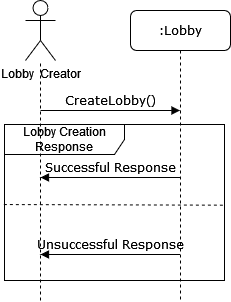

The diagram above was exported from draw.io. Its source (the exported page's mxGraphModel, read from the mxfile embedded in the PNG):
<mxGraphModel dx="1422" dy="780" grid="1" gridSize="10" guides="1" tooltips="1" connect="1" arrows="1" fold="1" page="1" pageScale="1" pageWidth="850" pageHeight="1100" math="0" shadow="0">
  <root>
    <mxCell id="0" />
    <mxCell id="1" parent="0" />
    <mxCell id="z_trbqw_LbQCN2K4Look-1" value="CreateLobby()" style="html=1;verticalAlign=bottom;endArrow=block;labelBackgroundColor=none;fontFamily=Verdana;fontSize=12;edgeStyle=elbowEdgeStyle;elbow=vertical;" edge="1" parent="1">
      <mxGeometry relative="1" as="geometry">
        <mxPoint x="150" y="180" as="sourcePoint" />
        <mxPoint x="289.5" y="180" as="targetPoint" />
      </mxGeometry>
    </mxCell>
    <mxCell id="z_trbqw_LbQCN2K4Look-2" value="&lt;div&gt;Lobby&amp;nbsp; Creator&lt;/div&gt;" style="shape=umlActor;verticalLabelPosition=bottom;verticalAlign=top;html=1;outlineConnect=0;" vertex="1" parent="1">
      <mxGeometry x="135" y="70" width="30" height="60" as="geometry" />
    </mxCell>
    <mxCell id="z_trbqw_LbQCN2K4Look-3" value="Successful Response" style="html=1;verticalAlign=bottom;endArrow=block;labelBackgroundColor=none;fontFamily=Verdana;fontSize=12;edgeStyle=elbowEdgeStyle;elbow=vertical;" edge="1" parent="1">
      <mxGeometry relative="1" as="geometry">
        <mxPoint x="289.5000000000002" y="247" as="sourcePoint" />
        <mxPoint x="150" y="247" as="targetPoint" />
      </mxGeometry>
    </mxCell>
    <mxCell id="z_trbqw_LbQCN2K4Look-4" value="Lobby Creation Response" style="shape=umlFrame;whiteSpace=wrap;html=1;width=120;height=30;" vertex="1" parent="1">
      <mxGeometry x="114" y="194" width="220" height="156" as="geometry" />
    </mxCell>
    <mxCell id="z_trbqw_LbQCN2K4Look-5" value="" style="endArrow=none;dashed=1;html=1;rounded=0;entryX=1.006;entryY=0.517;entryDx=0;entryDy=0;entryPerimeter=0;exitX=-0.003;exitY=0.513;exitDx=0;exitDy=0;exitPerimeter=0;" edge="1" parent="1" source="z_trbqw_LbQCN2K4Look-4" target="z_trbqw_LbQCN2K4Look-4">
      <mxGeometry width="50" height="50" relative="1" as="geometry">
        <mxPoint x="390" y="290" as="sourcePoint" />
        <mxPoint x="440" y="240" as="targetPoint" />
      </mxGeometry>
    </mxCell>
    <mxCell id="z_trbqw_LbQCN2K4Look-6" value="Unsuccessful Response" style="html=1;verticalAlign=bottom;endArrow=block;labelBackgroundColor=none;fontFamily=Verdana;fontSize=12;edgeStyle=elbowEdgeStyle;elbow=vertical;" edge="1" parent="1">
      <mxGeometry relative="1" as="geometry">
        <mxPoint x="289.5000000000002" y="324" as="sourcePoint" />
        <mxPoint x="150" y="324" as="targetPoint" />
      </mxGeometry>
    </mxCell>
    <mxCell id="z_trbqw_LbQCN2K4Look-7" value=":Lobby" style="shape=umlLifeline;perimeter=lifelinePerimeter;whiteSpace=wrap;html=1;container=0;collapsible=0;recursiveResize=0;outlineConnect=0;rounded=1;shadow=0;comic=0;labelBackgroundColor=none;strokeWidth=1;fontFamily=Verdana;fontSize=12;align=center;" vertex="1" parent="1">
      <mxGeometry x="240" y="80" width="100" height="290" as="geometry" />
    </mxCell>
    <mxCell id="z_trbqw_LbQCN2K4Look-8" value="" style="endArrow=none;dashed=1;html=1;rounded=0;" edge="1" parent="1">
      <mxGeometry width="50" height="50" relative="1" as="geometry">
        <mxPoint x="150" y="370" as="sourcePoint" />
        <mxPoint x="150" y="130" as="targetPoint" />
      </mxGeometry>
    </mxCell>
  </root>
</mxGraphModel>